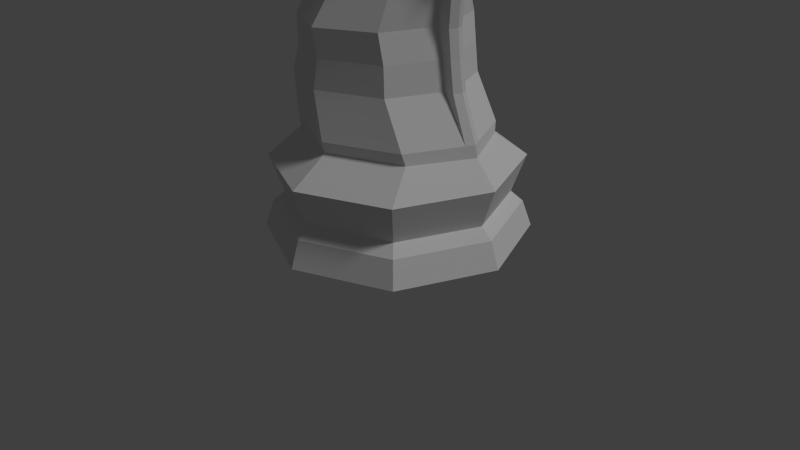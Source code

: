 # Source: KnightLP.blend  (saved by Blender 2.76.0; exported with 4.5.12 LTS)
import bpy
from mathutils import Matrix  # noqa: F401  (used for matrix-valued properties, if any)

bpy.ops.wm.read_factory_settings(use_empty=True)
scene = bpy.context.scene
scene.name = 'Scene'

# ---- collections
col_collection_1 = bpy.data.collections.new('Collection 1'); scene.collection.children.link(col_collection_1)

# ---- world
world_world = bpy.data.worlds.new('World'); scene.world = world_world
world_world.color = (0.05088, 0.05088, 0.05088)
world_world.use_sun_shadow = False
world_world.sun_shadow_jitter_overblur = 0.0
world_world.cycles.sampling_method = 'MANUAL'
world_world.cycles.sample_map_resolution = 256

# ---- cameras
cam_camera = bpy.data.cameras.new('Camera')
cam_camera.clip_end = 100.0
cam_camera.lens = 35.0
cam_camera.sensor_width = 32.0
cam_camera.sensor_height = 18.0
cam_camera.ortho_scale = 7.314
cam_camera.dof.focus_distance = 0.0
cam_camera.dof.aperture_fstop = 128.0

# ---- lights
light_lamp = bpy.data.lights.new('Lamp', 'SUN')
light_lamp.transmission_factor = 0.0
light_lamp.cutoff_distance = 30.0
light_lamp.angle = 0.1993
light_lamp.energy = 1.0
light_lamp.shadow_buffer_clip_start = 1.001
light_lamp.shadow_soft_size = 0.1
light_lamp.shadow_cascade_max_distance = 1000.0
light_lamp.cycles.use_multiple_importance_sampling = False

# ---- meshes
me_cylinder = bpy.data.meshes.new('Cylinder')
me_cylinder.from_pydata([(0.6642, -0.8804, 1.76), (1.061, 1.061, 0.0), (0.9601, -0.1661, 1.76), (1.5, 1.132e-07, 0.0), (0.6642, 0.5483, 1.76), (1.061, -1.061, 0.0), (0.6537, 0.8254, 1.14), (0.9956, 3.056e-07, 1.14), (0.6537, -0.8254, 1.14), (0.9865, 0.9865, 0.2988), (1.395, 1.395e-07, 0.2988), (0.9865, -0.9865, 0.2988), (1.002, 1.002, 0.8522), (1.417, -5.901e-06, 0.8522), (1.002, -1.002, 0.8522), (0.8905, 0.8905, 0.4174), (1.259, 1.737e-07, 0.4174), (0.8905, -0.8905, 0.4174), (0.6873, 0.8054, 1.268), (1.021, 2.846e-07, 1.268), (0.6873, -0.8054, 1.268), (0.6643, -0.7705, 2.385), (0.961, -0.1473, 2.385), (0.6643, 0.4759, 2.385), (0.2877, -0.1151, 3.415), (0.3921, 0.3399, 3.415), (0.2877, 0.7949, 3.415), (0.6477, -0.7941, 2.073), (0.9213, -0.1336, 2.073), (0.6477, 0.5268, 2.073), (0.5093, 0.5406, 3.961), (0.3612, 0.2297, 3.785), (0.3612, 0.8515, 4.138), (0.2784, 0.5129, 4.652), (0.3004, -0.1869, 4.127), (0.4188, 0.1773, 4.346), (0.07816, -1.152, 4.493), (0.1262, -1.193, 4.384), (0.07816, -1.192, 4.25), (0.2525, -0.4053, 4.164), (0.3752, -0.1908, 4.375), (0.2078, -0.09577, 4.599), (0.2769, -0.8257, 4.199), (0.3369, -0.6238, 4.376), (0.2252, -0.5376, 4.579), (0.27, -1.06, 4.183), (0.3122, -1.086, 4.348), (0.2976, -0.9755, 4.535), (0.1447, 1.44, 0.0), (0.09065, 0.6988, 2.385), (0.1148, 1.072, 3.415), (0.08252, 0.7218, 4.78), (0.09064, 0.8038, 1.76), (0.09379, 1.093, 1.268), (0.08839, 0.763, 2.073), (0.02434, 0.07823, 4.909), (0.04929, 1.139, 4.268), (0.09064, 0.9122, 1.76), (0.09065, 0.8446, 2.385), (0.1148, 1.185, 3.415), (0.08839, 0.8714, 2.073), (0.0383, 0.9238, 4.948), (0.02896, 0.3788, 5.053), (0.04929, 1.256, 4.306), (0.2677, 0.6532, 4.501), (0.4984, 0.3856, 4.179), (0.3799, 0.04317, 3.949), (0.04199, 1.085, 4.695), (0.08467, 0.829, 4.645), (0.0383, 0.7249, 4.863), (0.326, 0.418, 4.675), (0.3077, 0.6586, 4.416), (0.04199, 0.9138, 4.625), (0.3238, 1.149, 4.918), (0.4006, 1.067, 4.868), (0.3964, 1.122, 4.809), (0.3246, 1.191, 4.865), (0.6896, -0.02999, 2.877), (0.4846, 0.513, 2.877), (0.4846, -0.5729, 2.877), (0.1022, 0.7619, 2.877), (0.1022, 0.8919, 2.877), (0.0, 1.5, 0.0), (-0.6642, -0.8804, 1.76), (-1.061, 1.061, 0.0), (-0.9601, -0.1661, 1.76), (-1.5, 1.132e-07, 0.0), (-0.6642, 0.5483, 1.76), (-1.061, -1.061, 0.0), (0.0, 1.218, 3.415), (0.0, -1.5, 0.0), (0.0, -1.176, 1.76), (0.0, 1.167, 1.14), (-0.6537, 0.8254, 1.14), (-0.9956, 3.056e-07, 1.14), (-0.6537, -0.8254, 1.14), (0.0, -1.167, 1.14), (0.0, 1.395, 0.2988), (-0.9865, 0.9865, 0.2988), (-1.395, 1.395e-07, 0.2988), (-0.9865, -0.9865, 0.2988), (0.0, -1.395, 0.2988), (0.0, 1.417, 0.8522), (-1.002, 1.002, 0.8522), (-1.417, -5.901e-06, 0.8522), (-1.002, -1.002, 0.8522), (0.0, -1.417, 0.8522), (0.0, 1.259, 0.4174), (-0.8905, 0.8905, 0.4174), (-1.259, 1.737e-07, 0.4174), (-0.8905, -0.8905, 0.4174), (0.0, -1.259, 0.4174), (-0.6873, 0.8054, 1.268), (-1.021, 2.846e-07, 1.268), (-0.6873, -0.8054, 1.268), (0.0, -1.139, 1.268), (-0.6643, -0.7705, 2.385), (-0.961, -0.1473, 2.385), (-0.6643, 0.4759, 2.385), (0.0, -1.029, 2.385), (-0.2877, -0.1151, 3.415), (-0.3921, 0.3399, 3.415), (-0.2877, 0.7949, 3.415), (0.0, 0.9526, 1.76), (0.0, -0.3036, 3.415), (-0.6477, -0.7941, 2.073), (-0.9213, -0.1336, 2.073), (-0.6477, 0.5268, 2.073), (0.0, 1.279, 4.317), (0.0, -1.068, 2.073), (-0.5093, 0.5406, 3.961), (0.0, 0.03938, 3.671), (0.0, 0.8798, 2.385), (-0.3612, 0.2297, 3.785), (-0.3612, 0.8515, 4.138), (0.0, -1.178, 4.222), (0.0, -1.135, 4.533), (-0.2784, 0.5129, 4.652), (0.0, 0.9087, 2.073), (0.0, -0.3144, 3.761), (-0.3004, -0.1869, 4.127), (-0.4188, 0.1773, 4.346), (-0.07816, -1.152, 4.493), (-0.1262, -1.193, 4.384), (-0.07816, -1.192, 4.25), (-0.2525, -0.4053, 4.164), (-0.3752, -0.1908, 4.375), (-0.2078, -0.09577, 4.599), (0.0, 0.1314, 4.916), (0.0, -0.4298, 4.0), (-0.2769, -0.8257, 4.199), (-0.3369, -0.6238, 4.376), (-0.2252, -0.5376, 4.579), (0.0, -0.2876, 4.802), (0.0, -0.7983, 3.867), (-0.27, -1.06, 4.183), (-0.3122, -1.086, 4.348), (-0.2976, -0.9755, 4.535), (0.0, -0.9178, 4.672), (0.0, -1.015, 3.961), (-0.1447, 1.44, 0.0), (-0.09065, 0.6988, 2.385), (-0.1148, 1.072, 3.415), (-0.08252, 0.7218, 4.78), (0.0, 1.139, 1.268), (-0.09064, 0.8038, 1.76), (-0.09379, 1.093, 1.268), (-0.08839, 0.763, 2.073), (-0.02434, 0.07823, 4.909), (-0.04929, 1.139, 4.268), (0.0, 0.9572, 4.962), (0.0, 0.4327, 5.046), (-0.09064, 0.9122, 1.76), (-0.09065, 0.8446, 2.385), (-0.1148, 1.185, 3.415), (-0.08839, 0.8714, 2.073), (-0.0383, 0.9238, 4.948), (-0.02896, 0.3788, 5.053), (-0.04929, 1.256, 4.306), (-0.2677, 0.6532, 4.501), (-0.4984, 0.3856, 4.179), (-0.3799, 0.04317, 3.949), (0.0, -0.1458, 3.693), (0.0, 1.115, 4.708), (-0.04199, 1.085, 4.695), (-0.08467, 0.829, 4.645), (-0.0383, 0.7249, 4.863), (-0.326, 0.418, 4.675), (-0.3077, 0.6586, 4.416), (-0.04199, 0.9138, 4.625), (-0.3238, 1.149, 4.918), (-0.4006, 1.067, 4.868), (-0.3964, 1.122, 4.809), (-0.3246, 1.191, 4.865), (-0.6896, -0.02999, 2.877), (-0.4846, 0.513, 2.877), (0.0, -0.7978, 2.877), (-0.4846, -0.5729, 2.877), (0.0, 0.9259, 2.877), (-0.1022, 0.7619, 2.877), (-0.1022, 0.8919, 2.877)], [], [(16, 13, 14, 17), (15, 12, 13, 16), (5, 11, 101, 90), (13, 7, 8, 14), (12, 6, 7, 13), (20, 19, 2, 0), (14, 8, 96, 106), (17, 14, 106, 111), (10, 16, 17, 11), (1, 9, 10, 3), (3, 10, 11, 5), (11, 17, 111, 101), (9, 15, 16, 10), (82, 48, 1, 3, 5, 90), (27, 28, 22, 21), (28, 29, 23, 22), (129, 27, 21, 119), (77, 78, 26, 25), (196, 79, 24, 124), (79, 77, 25, 24), (91, 0, 27, 129), (2, 4, 29, 28), (0, 2, 28, 27), (159, 45, 38, 135), (46, 47, 36, 37), (34, 35, 40, 39), (45, 46, 37, 38), (40, 41, 44, 43), (149, 39, 42, 154), (39, 40, 43, 42), (43, 44, 47, 46), (154, 42, 45, 159), (42, 43, 46, 45), (8, 20, 115, 96), (6, 18, 19, 7), (7, 19, 20, 8), (115, 20, 0, 91), (19, 18, 4, 2), (25, 26, 32, 30), (124, 24, 31, 131), (24, 25, 30, 31), (65, 71, 70, 35), (182, 66, 34, 139), (66, 65, 35, 34), (35, 70, 41, 40), (139, 34, 39, 149), (78, 80, 50, 26), (54, 52, 57, 60), (60, 138, 132, 58), (81, 198, 89, 59), (57, 123, 138, 60), (59, 89, 128, 63), (67, 183, 170, 61), (61, 170, 171, 62), (36, 47, 158, 136), (38, 37, 36, 136, 135), (70, 69, 55, 41), (33, 64, 75, 74), (26, 50, 56, 32), (18, 53, 52, 4), (153, 158, 47, 44), (4, 52, 54, 29), (29, 54, 49, 23), (6, 92, 164, 18), (55, 69, 61, 62), (49, 54, 60, 58), (148, 55, 62, 171), (80, 49, 58, 81), (52, 53, 57), (56, 50, 59, 63), (53, 164, 123, 57), (72, 56, 63, 67), (44, 41, 55, 148, 153), (12, 102, 92, 6), (15, 107, 102, 12), (97, 107, 15, 9), (82, 97, 9, 1), (69, 72, 67, 61), (32, 56, 72, 71), (63, 128, 183, 67), (31, 30, 65, 66), (131, 31, 66, 182), (30, 32, 71, 65), (33, 51, 69, 70), (64, 33, 70, 71), (51, 68, 72, 69), (68, 64, 71, 72), (75, 76, 73, 74), (68, 51, 73, 76), (51, 33, 74, 73), (64, 68, 76, 75), (50, 80, 81, 59), (58, 132, 198, 81), (23, 49, 80, 78), (21, 22, 77, 79), (119, 21, 79, 196), (22, 23, 78, 77), (109, 110, 105, 104), (108, 109, 104, 103), (88, 90, 101, 100), (104, 105, 95, 94), (103, 104, 94, 93), (114, 83, 85, 113), (105, 106, 96, 95), (110, 111, 106, 105), (99, 100, 110, 109), (84, 86, 99, 98), (86, 88, 100, 99), (100, 101, 111, 110), (98, 99, 109, 108), (82, 90, 88, 86, 84, 160), (125, 116, 117, 126), (126, 117, 118, 127), (129, 119, 116, 125), (194, 121, 122, 195), (196, 124, 120, 197), (197, 120, 121, 194), (91, 129, 125, 83), (85, 126, 127, 87), (83, 125, 126, 85), (159, 135, 144, 155), (156, 143, 142, 157), (140, 145, 146, 141), (155, 144, 143, 156), (146, 151, 152, 147), (149, 154, 150, 145), (145, 150, 151, 146), (151, 156, 157, 152), (154, 159, 155, 150), (150, 155, 156, 151), (95, 96, 115, 114), (93, 94, 113, 112), (94, 95, 114, 113), (115, 91, 83, 114), (113, 85, 87, 112), (121, 130, 134, 122), (124, 131, 133, 120), (120, 133, 130, 121), (180, 141, 187, 188), (182, 139, 140, 181), (181, 140, 141, 180), (141, 146, 147, 187), (139, 149, 145, 140), (195, 122, 162, 199), (167, 175, 172, 165), (175, 173, 132, 138), (200, 174, 89, 198), (172, 175, 138, 123), (174, 178, 128, 89), (184, 176, 170, 183), (176, 177, 171, 170), (142, 136, 158, 157), (144, 135, 136, 142, 143), (187, 147, 168, 186), (137, 191, 192, 179), (122, 134, 169, 162), (112, 87, 165, 166), (153, 152, 157, 158), (87, 127, 167, 165), (127, 118, 161, 167), (93, 112, 164, 92), (168, 177, 176, 186), (161, 173, 175, 167), (148, 171, 177, 168), (199, 200, 173, 161), (165, 172, 166), (169, 178, 174, 162), (166, 172, 123, 164), (189, 184, 178, 169), (152, 153, 148, 168, 147), (103, 93, 92, 102), (108, 103, 102, 107), (97, 98, 108, 107), (82, 84, 98, 97), (186, 176, 184, 189), (134, 188, 189, 169), (178, 184, 183, 128), (133, 181, 180, 130), (131, 182, 181, 133), (130, 180, 188, 134), (137, 187, 186, 163), (179, 188, 187, 137), (163, 186, 189, 185), (185, 189, 188, 179), (192, 191, 190, 193), (185, 193, 190, 163), (163, 190, 191, 137), (179, 192, 193, 185), (162, 174, 200, 199), (173, 200, 198, 132), (118, 195, 199, 161), (116, 197, 194, 117), (119, 196, 197, 116), (117, 194, 195, 118)])
me_cylinder.polygons.foreach_set('use_smooth', [True] * 194)
me_cylinder.use_remesh_preserve_volume = False
me_cylinder.use_remesh_preserve_attributes = False
me_cylinder.use_mirror_vertex_groups = False
me_cylinder.update()

# ---- objects
ob_knight = bpy.data.objects.new('Knight', me_cylinder)
ob_lamp = bpy.data.objects.new('Lamp', light_lamp)
ob_camera = bpy.data.objects.new('Camera', cam_camera)

# ---- transforms, parenting, visibility, modifiers, constraints
ob_knight.location = (0.0, 0.0, 0.0)
ob_knight.rotation_euler = (0.0, -0.0, -1.571)
ob_knight.scale = (1.33, 1.33, 1.33)
ob_knight.lineart.crease_threshold = 0.0
_m = ob_knight.modifiers.new('EdgeSplit', 'EDGE_SPLIT')
_m.split_angle = 0.0
ob_lamp.location = (4.15, 1.942, 6.617)
ob_lamp.rotation_euler = (0.6503, 0.05522, 1.866)
ob_lamp.scale = (1.33, 1.33, 1.33)
ob_lamp.lock_rotations_4d = False
ob_lamp.empty_display_type = 'ARROWS'
ob_lamp.color = (0.0, 0.0, 0.0, 0.0)
ob_lamp.lineart.crease_threshold = 0.0
ob_camera.location = (8.679, -8.05, 5.872)
ob_camera.rotation_euler = (1.109, 0.01082, 0.8149)
ob_camera.scale = (1.33, 1.33, 1.33)
ob_camera.lock_rotations_4d = False
ob_camera.empty_display_type = 'ARROWS'
ob_camera.color = (0.0, 0.0, 0.0, 0.0)
ob_camera.display_type = 'WIRE'
ob_camera.lineart.crease_threshold = 0.0

# ---- collection membership
col_collection_1.objects.link(ob_knight)
col_collection_1.objects.link(ob_lamp)
col_collection_1.objects.link(ob_camera)

# ---- scene / render settings (as saved in the file)
scene.camera = ob_camera
scene.frame_start = 1; scene.frame_end = 250; scene.frame_set(1)
scene.render.engine = 'BLENDER_EEVEE_NEXT'
scene.render.resolution_percentage = 50
scene.render.dither_intensity = 0.0
scene.cycles.use_denoising = False
scene.cycles.samples = 10
scene.cycles.sampling_pattern = 'TABULATED_SOBOL'
scene.cycles.light_sampling_threshold = 0.0
scene.cycles.use_adaptive_sampling = False
scene.cycles.use_light_tree = False
scene.cycles.blur_glossy = 0.0
scene.cycles.pixel_filter_type = 'GAUSSIAN'
scene.cycles.sample_clamp_indirect = 0.0
scene.view_settings.view_transform = 'Standard'
bpy.context.view_layer.update()
